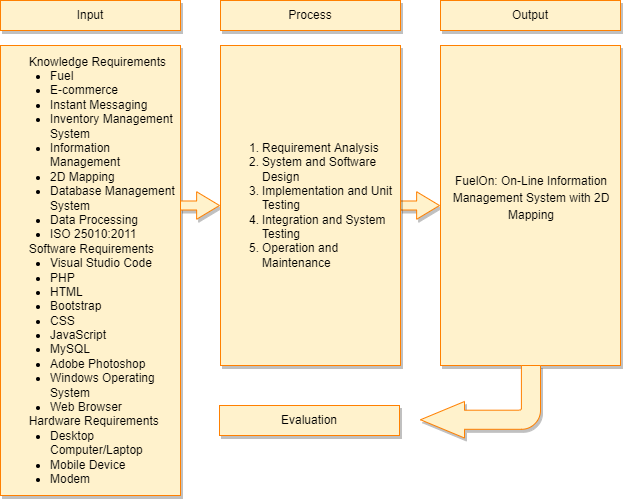

The diagram above was exported from draw.io. Its source (the exported page's mxGraphModel, read from the mxfile embedded in the PNG):
<mxGraphModel dx="1381" dy="795" grid="1" gridSize="10" guides="1" tooltips="1" connect="1" arrows="1" fold="1" page="1" pageScale="1" pageWidth="850" pageHeight="1100" math="0" shadow="0">
  <root>
    <mxCell id="0" />
    <mxCell id="1" parent="0" />
    <mxCell id="uKBHFZS0hQEJma6MKBvL-2" value="Input" style="rounded=0;whiteSpace=wrap;html=1;fillColor=#fff2cc;strokeColor=#FF8000;shadow=1;" vertex="1" parent="1">
      <mxGeometry x="130" y="195" width="180" height="30" as="geometry" />
    </mxCell>
    <mxCell id="uKBHFZS0hQEJma6MKBvL-6" value="&lt;span id=&quot;docs-internal-guid-f8b05672-7fff-5db2-d0b0-1846e6603663&quot;&gt;&lt;font style=&quot;font-size: 12px;&quot;&gt;&lt;p style=&quot;line-height:1.2;margin-top:0pt;margin-bottom:0pt;&quot; dir=&quot;ltr&quot;&gt;&lt;span style=&quot;font-family: Arial; background-color: transparent; font-variant-numeric: normal; font-variant-east-asian: normal; vertical-align: baseline;&quot;&gt;&lt;span style=&quot;white-space: pre;&quot;&gt;&#09;&lt;/span&gt;Knowledge Requirements&lt;/span&gt;&lt;/p&gt;&lt;ul style=&quot;margin-top:0;margin-bottom:0;padding-inline-start:48px;&quot;&gt;&lt;li aria-level=&quot;1&quot; style=&quot;list-style-type: disc; font-family: Arial; background-color: transparent; font-variant-numeric: normal; font-variant-east-asian: normal; vertical-align: baseline;&quot; dir=&quot;ltr&quot;&gt;&lt;p role=&quot;presentation&quot; style=&quot;line-height:1.2;margin-top:0pt;margin-bottom:0pt;&quot; dir=&quot;ltr&quot;&gt;&lt;span style=&quot;background-color: transparent; font-variant-numeric: normal; font-variant-east-asian: normal; vertical-align: baseline;&quot;&gt;Fuel&lt;/span&gt;&lt;/p&gt;&lt;/li&gt;&lt;li aria-level=&quot;1&quot; style=&quot;list-style-type: disc; font-family: Arial; background-color: transparent; font-variant-numeric: normal; font-variant-east-asian: normal; vertical-align: baseline;&quot; dir=&quot;ltr&quot;&gt;&lt;p role=&quot;presentation&quot; style=&quot;line-height:1.2;margin-top:0pt;margin-bottom:0pt;&quot; dir=&quot;ltr&quot;&gt;&lt;span style=&quot;background-color: transparent; font-variant-numeric: normal; font-variant-east-asian: normal; vertical-align: baseline;&quot;&gt;E-commerce&lt;/span&gt;&lt;/p&gt;&lt;/li&gt;&lt;li aria-level=&quot;1&quot; style=&quot;list-style-type: disc; font-family: Arial; background-color: transparent; font-variant-numeric: normal; font-variant-east-asian: normal; vertical-align: baseline;&quot; dir=&quot;ltr&quot;&gt;&lt;p role=&quot;presentation&quot; style=&quot;line-height:1.2;margin-top:0pt;margin-bottom:0pt;&quot; dir=&quot;ltr&quot;&gt;&lt;span style=&quot;background-color: transparent; font-variant-numeric: normal; font-variant-east-asian: normal; vertical-align: baseline;&quot;&gt;Instant Messaging&lt;/span&gt;&lt;/p&gt;&lt;/li&gt;&lt;li aria-level=&quot;1&quot; style=&quot;list-style-type: disc; font-family: Arial; background-color: transparent; font-variant-numeric: normal; font-variant-east-asian: normal; vertical-align: baseline;&quot; dir=&quot;ltr&quot;&gt;&lt;p role=&quot;presentation&quot; style=&quot;line-height:1.2;margin-top:0pt;margin-bottom:0pt;&quot; dir=&quot;ltr&quot;&gt;&lt;span style=&quot;background-color: transparent; font-variant-numeric: normal; font-variant-east-asian: normal; vertical-align: baseline;&quot;&gt;Inventory Management System&lt;/span&gt;&lt;/p&gt;&lt;/li&gt;&lt;li aria-level=&quot;1&quot; style=&quot;list-style-type: disc; font-family: Arial; background-color: transparent; font-variant-numeric: normal; font-variant-east-asian: normal; vertical-align: baseline;&quot; dir=&quot;ltr&quot;&gt;&lt;p role=&quot;presentation&quot; style=&quot;line-height:1.2;margin-top:0pt;margin-bottom:0pt;&quot; dir=&quot;ltr&quot;&gt;&lt;span style=&quot;background-color: transparent; font-variant-numeric: normal; font-variant-east-asian: normal; vertical-align: baseline;&quot;&gt;Information Management&lt;/span&gt;&lt;/p&gt;&lt;/li&gt;&lt;li aria-level=&quot;1&quot; style=&quot;list-style-type: disc; font-family: Arial; background-color: transparent; font-variant-numeric: normal; font-variant-east-asian: normal; vertical-align: baseline;&quot; dir=&quot;ltr&quot;&gt;&lt;p role=&quot;presentation&quot; style=&quot;line-height:1.2;margin-top:0pt;margin-bottom:0pt;&quot; dir=&quot;ltr&quot;&gt;&lt;span style=&quot;background-color: transparent; font-variant-numeric: normal; font-variant-east-asian: normal; vertical-align: baseline;&quot;&gt;2D Mapping&lt;/span&gt;&lt;/p&gt;&lt;/li&gt;&lt;li aria-level=&quot;1&quot; style=&quot;list-style-type: disc; font-family: Arial; background-color: transparent; font-variant-numeric: normal; font-variant-east-asian: normal; vertical-align: baseline;&quot; dir=&quot;ltr&quot;&gt;&lt;p role=&quot;presentation&quot; style=&quot;line-height:1.2;margin-top:0pt;margin-bottom:0pt;&quot; dir=&quot;ltr&quot;&gt;&lt;span style=&quot;background-color: transparent; font-variant-numeric: normal; font-variant-east-asian: normal; vertical-align: baseline;&quot;&gt;Database Management System&lt;/span&gt;&lt;/p&gt;&lt;/li&gt;&lt;li aria-level=&quot;1&quot; style=&quot;list-style-type: disc; font-family: Arial; background-color: transparent; font-variant-numeric: normal; font-variant-east-asian: normal; vertical-align: baseline;&quot; dir=&quot;ltr&quot;&gt;&lt;p role=&quot;presentation&quot; style=&quot;line-height:1.2;margin-top:0pt;margin-bottom:0pt;&quot; dir=&quot;ltr&quot;&gt;&lt;span style=&quot;background-color: transparent; font-variant-numeric: normal; font-variant-east-asian: normal; vertical-align: baseline;&quot;&gt;Data Processing&amp;nbsp;&lt;/span&gt;&lt;/p&gt;&lt;/li&gt;&lt;li aria-level=&quot;1&quot; style=&quot;list-style-type: disc; font-family: Arial; background-color: transparent; font-variant-numeric: normal; font-variant-east-asian: normal; vertical-align: baseline;&quot; dir=&quot;ltr&quot;&gt;&lt;p role=&quot;presentation&quot; style=&quot;line-height:1.2;margin-top:0pt;margin-bottom:0pt;&quot; dir=&quot;ltr&quot;&gt;&lt;span style=&quot;background-color: transparent; font-variant-numeric: normal; font-variant-east-asian: normal; vertical-align: baseline;&quot;&gt;ISO 25010:2011&lt;/span&gt;&lt;/p&gt;&lt;/li&gt;&lt;/ul&gt;&lt;p style=&quot;line-height:1.2;margin-top:0pt;margin-bottom:0pt;&quot; dir=&quot;ltr&quot;&gt;&lt;span style=&quot;font-family: Arial; background-color: transparent; font-variant-numeric: normal; font-variant-east-asian: normal; vertical-align: baseline;&quot;&gt;&lt;span style=&quot;white-space: pre;&quot;&gt;&#09;&lt;/span&gt;Software Requirements&lt;/span&gt;&lt;/p&gt;&lt;ul style=&quot;margin-top:0;margin-bottom:0;padding-inline-start:48px;&quot;&gt;&lt;li aria-level=&quot;1&quot; style=&quot;list-style-type: disc; font-family: Arial; background-color: transparent; font-variant-numeric: normal; font-variant-east-asian: normal; vertical-align: baseline;&quot; dir=&quot;ltr&quot;&gt;&lt;p role=&quot;presentation&quot; style=&quot;line-height:1.2;margin-top:0pt;margin-bottom:0pt;&quot; dir=&quot;ltr&quot;&gt;&lt;span style=&quot;background-color: transparent; font-variant-numeric: normal; font-variant-east-asian: normal; vertical-align: baseline;&quot;&gt;Visual Studio Code&lt;/span&gt;&lt;/p&gt;&lt;/li&gt;&lt;li aria-level=&quot;1&quot; style=&quot;list-style-type: disc; font-family: Arial; background-color: transparent; font-variant-numeric: normal; font-variant-east-asian: normal; vertical-align: baseline;&quot; dir=&quot;ltr&quot;&gt;&lt;p role=&quot;presentation&quot; style=&quot;line-height:1.2;margin-top:0pt;margin-bottom:0pt;&quot; dir=&quot;ltr&quot;&gt;&lt;span style=&quot;background-color: transparent; font-variant-numeric: normal; font-variant-east-asian: normal; vertical-align: baseline;&quot;&gt;PHP&lt;/span&gt;&lt;/p&gt;&lt;/li&gt;&lt;li aria-level=&quot;1&quot; style=&quot;list-style-type: disc; font-family: Arial; background-color: transparent; font-variant-numeric: normal; font-variant-east-asian: normal; vertical-align: baseline;&quot; dir=&quot;ltr&quot;&gt;&lt;p role=&quot;presentation&quot; style=&quot;line-height:1.2;margin-top:0pt;margin-bottom:0pt;&quot; dir=&quot;ltr&quot;&gt;&lt;span style=&quot;background-color: transparent; font-variant-numeric: normal; font-variant-east-asian: normal; vertical-align: baseline;&quot;&gt;HTML&lt;/span&gt;&lt;/p&gt;&lt;/li&gt;&lt;li aria-level=&quot;1&quot; style=&quot;list-style-type: disc; font-family: Arial; background-color: transparent; font-variant-numeric: normal; font-variant-east-asian: normal; vertical-align: baseline;&quot; dir=&quot;ltr&quot;&gt;&lt;p role=&quot;presentation&quot; style=&quot;line-height:1.2;margin-top:0pt;margin-bottom:0pt;&quot; dir=&quot;ltr&quot;&gt;&lt;span style=&quot;background-color: transparent; font-variant-numeric: normal; font-variant-east-asian: normal; vertical-align: baseline;&quot;&gt;Bootstrap&lt;/span&gt;&lt;/p&gt;&lt;/li&gt;&lt;li aria-level=&quot;1&quot; style=&quot;list-style-type: disc; font-family: Arial; background-color: transparent; font-variant-numeric: normal; font-variant-east-asian: normal; vertical-align: baseline;&quot; dir=&quot;ltr&quot;&gt;&lt;p role=&quot;presentation&quot; style=&quot;line-height:1.2;margin-top:0pt;margin-bottom:0pt;&quot; dir=&quot;ltr&quot;&gt;&lt;span style=&quot;background-color: transparent; font-variant-numeric: normal; font-variant-east-asian: normal; vertical-align: baseline;&quot;&gt;CSS&lt;/span&gt;&lt;/p&gt;&lt;/li&gt;&lt;li aria-level=&quot;1&quot; style=&quot;list-style-type: disc; font-family: Arial; background-color: transparent; font-variant-numeric: normal; font-variant-east-asian: normal; vertical-align: baseline;&quot; dir=&quot;ltr&quot;&gt;&lt;p role=&quot;presentation&quot; style=&quot;line-height:1.2;margin-top:0pt;margin-bottom:0pt;&quot; dir=&quot;ltr&quot;&gt;&lt;span style=&quot;background-color: transparent; font-variant-numeric: normal; font-variant-east-asian: normal; vertical-align: baseline;&quot;&gt;JavaScript&lt;/span&gt;&lt;/p&gt;&lt;/li&gt;&lt;li aria-level=&quot;1&quot; style=&quot;list-style-type: disc; font-family: Arial; background-color: transparent; font-variant-numeric: normal; font-variant-east-asian: normal; vertical-align: baseline;&quot; dir=&quot;ltr&quot;&gt;&lt;p role=&quot;presentation&quot; style=&quot;line-height:1.2;margin-top:0pt;margin-bottom:0pt;&quot; dir=&quot;ltr&quot;&gt;&lt;span style=&quot;background-color: transparent; font-variant-numeric: normal; font-variant-east-asian: normal; vertical-align: baseline;&quot;&gt;MySQL&lt;/span&gt;&lt;/p&gt;&lt;/li&gt;&lt;li aria-level=&quot;1&quot; style=&quot;list-style-type: disc; font-family: Arial; background-color: transparent; font-variant-numeric: normal; font-variant-east-asian: normal; vertical-align: baseline;&quot; dir=&quot;ltr&quot;&gt;&lt;p role=&quot;presentation&quot; style=&quot;line-height:1.2;margin-top:0pt;margin-bottom:0pt;&quot; dir=&quot;ltr&quot;&gt;&lt;span style=&quot;background-color: transparent; font-variant-numeric: normal; font-variant-east-asian: normal; vertical-align: baseline;&quot;&gt;Adobe Photoshop&lt;/span&gt;&lt;/p&gt;&lt;/li&gt;&lt;li aria-level=&quot;1&quot; style=&quot;list-style-type: disc; font-family: Arial; background-color: transparent; font-variant-numeric: normal; font-variant-east-asian: normal; vertical-align: baseline;&quot; dir=&quot;ltr&quot;&gt;&lt;p role=&quot;presentation&quot; style=&quot;line-height:1.2;margin-top:0pt;margin-bottom:0pt;&quot; dir=&quot;ltr&quot;&gt;&lt;span style=&quot;background-color: transparent; font-variant-numeric: normal; font-variant-east-asian: normal; vertical-align: baseline;&quot;&gt;Windows Operating System&lt;/span&gt;&lt;/p&gt;&lt;/li&gt;&lt;li aria-level=&quot;1&quot; style=&quot;list-style-type: disc; font-family: Arial; background-color: transparent; font-variant-numeric: normal; font-variant-east-asian: normal; vertical-align: baseline;&quot; dir=&quot;ltr&quot;&gt;&lt;p role=&quot;presentation&quot; style=&quot;line-height:1.2;margin-top:0pt;margin-bottom:0pt;&quot; dir=&quot;ltr&quot;&gt;&lt;span style=&quot;background-color: transparent; font-variant-numeric: normal; font-variant-east-asian: normal; vertical-align: baseline;&quot;&gt;Web Browser&lt;/span&gt;&lt;/p&gt;&lt;/li&gt;&lt;/ul&gt;&lt;p style=&quot;line-height:1.2;margin-top:0pt;margin-bottom:0pt;&quot; dir=&quot;ltr&quot;&gt;&lt;span style=&quot;font-family: Arial; background-color: transparent; font-variant-numeric: normal; font-variant-east-asian: normal; vertical-align: baseline;&quot;&gt;&lt;span style=&quot;white-space: pre;&quot;&gt;&#09;&lt;/span&gt;Hardware Requirements&lt;/span&gt;&lt;/p&gt;&lt;ul style=&quot;margin-top:0;margin-bottom:0;padding-inline-start:48px;&quot;&gt;&lt;li aria-level=&quot;1&quot; style=&quot;list-style-type: disc; font-family: Arial; background-color: transparent; font-variant-numeric: normal; font-variant-east-asian: normal; vertical-align: baseline;&quot; dir=&quot;ltr&quot;&gt;&lt;p role=&quot;presentation&quot; style=&quot;line-height:1.2;margin-top:0pt;margin-bottom:0pt;&quot; dir=&quot;ltr&quot;&gt;&lt;span style=&quot;background-color: transparent; font-variant-numeric: normal; font-variant-east-asian: normal; vertical-align: baseline;&quot;&gt;Desktop Computer/Laptop&lt;/span&gt;&lt;/p&gt;&lt;/li&gt;&lt;li aria-level=&quot;1&quot; style=&quot;list-style-type: disc; font-family: Arial; background-color: transparent; font-variant-numeric: normal; font-variant-east-asian: normal; vertical-align: baseline;&quot; dir=&quot;ltr&quot;&gt;&lt;p role=&quot;presentation&quot; style=&quot;line-height:1.2;margin-top:0pt;margin-bottom:0pt;&quot; dir=&quot;ltr&quot;&gt;&lt;span style=&quot;background-color: transparent; font-variant-numeric: normal; font-variant-east-asian: normal; vertical-align: baseline;&quot;&gt;Mobile Device&lt;/span&gt;&lt;/p&gt;&lt;/li&gt;&lt;li aria-level=&quot;1&quot; style=&quot;list-style-type: disc; font-family: Arial; background-color: transparent; font-variant-numeric: normal; font-variant-east-asian: normal; vertical-align: baseline;&quot; dir=&quot;ltr&quot;&gt;&lt;p role=&quot;presentation&quot; style=&quot;line-height: 1.2; margin-top: 0pt; margin-bottom: 0pt;&quot; dir=&quot;ltr&quot;&gt;&lt;span style=&quot;background-color: transparent; font-variant-numeric: normal; font-variant-east-asian: normal; vertical-align: baseline;&quot;&gt;Modem&lt;/span&gt;&lt;/p&gt;&lt;/li&gt;&lt;/ul&gt;&lt;/font&gt;&lt;/span&gt;" style="rounded=0;whiteSpace=wrap;html=1;align=left;fillColor=#fff2cc;strokeColor=#FF8000;shadow=1;" vertex="1" parent="1">
      <mxGeometry x="130" y="240" width="180" height="450" as="geometry" />
    </mxCell>
    <mxCell id="uKBHFZS0hQEJma6MKBvL-15" value="Process" style="rounded=0;whiteSpace=wrap;html=1;fillColor=#fff2cc;strokeColor=#FF8000;shadow=1;sketch=0;" vertex="1" parent="1">
      <mxGeometry x="350" y="195" width="180" height="30" as="geometry" />
    </mxCell>
    <mxCell id="uKBHFZS0hQEJma6MKBvL-17" value="Output" style="rounded=0;whiteSpace=wrap;html=1;fillColor=#fff2cc;strokeColor=#FF8000;shadow=1;" vertex="1" parent="1">
      <mxGeometry x="570" y="195" width="180" height="30" as="geometry" />
    </mxCell>
    <mxCell id="uKBHFZS0hQEJma6MKBvL-22" value="Evaluation" style="rounded=0;whiteSpace=wrap;html=1;fillColor=#fff2cc;strokeColor=#FF8000;shadow=1;sketch=0;" vertex="1" parent="1">
      <mxGeometry x="349" y="600" width="180" height="30" as="geometry" />
    </mxCell>
    <mxCell id="uKBHFZS0hQEJma6MKBvL-19" value="" style="shape=singleArrow;whiteSpace=wrap;html=1;rounded=5;fontFamily=Helvetica;fontSize=12;strokeColor=#FF8000;fillColor=#fff2cc;shadow=1;arrowWidth=0.32777777777777717;arrowSize=0.5861111111111115;" vertex="1" parent="1">
      <mxGeometry x="310" y="386.25" width="39" height="27.5" as="geometry" />
    </mxCell>
    <mxCell id="uKBHFZS0hQEJma6MKBvL-24" value="" style="shape=singleArrow;whiteSpace=wrap;html=1;rounded=5;fontFamily=Helvetica;fontSize=12;strokeColor=#FF8000;fillColor=#fff2cc;shadow=1;arrowWidth=0.32777777777777717;arrowSize=0.5861111111111115;" vertex="1" parent="1">
      <mxGeometry x="530" y="386.25" width="39" height="27.5" as="geometry" />
    </mxCell>
    <mxCell id="uKBHFZS0hQEJma6MKBvL-14" value="&lt;span id=&quot;docs-internal-guid-f8b05672-7fff-5db2-d0b0-1846e6603663&quot;&gt;&lt;font face=&quot;Arial&quot; style=&quot;font-size: 12px;&quot;&gt;&lt;p style=&quot;line-height:1.2;margin-top:0pt;margin-bottom:0pt;&quot; dir=&quot;ltr&quot;&gt;&lt;span id=&quot;docs-internal-guid-0a3f3587-7fff-3fea-6a60-5dbc02389dd4&quot;&gt;&lt;/span&gt;&lt;/p&gt;&lt;div&gt;&lt;ol&gt;&lt;li&gt;Requirement Analysis&lt;/li&gt;&lt;li&gt;System and Software Design&lt;/li&gt;&lt;li&gt;Implementation and Unit Testing&lt;/li&gt;&lt;li&gt;Integration and System Testing&lt;/li&gt;&lt;li&gt;Operation and Maintenance&lt;/li&gt;&lt;/ol&gt;&lt;/div&gt;&lt;/font&gt;&lt;/span&gt;" style="rounded=0;whiteSpace=wrap;html=1;align=left;fillColor=#fff2cc;strokeColor=#FF8000;shadow=1;" vertex="1" parent="1">
      <mxGeometry x="350" y="240" width="180" height="320" as="geometry" />
    </mxCell>
    <mxCell id="uKBHFZS0hQEJma6MKBvL-16" value="&lt;span style=&quot;&quot; id=&quot;docs-internal-guid-f8b05672-7fff-5db2-d0b0-1846e6603663&quot;&gt;&lt;font style=&quot;font-size: 12px;&quot;&gt;&lt;p style=&quot;line-height:1.38;text-align: center;margin-top:0pt;margin-bottom:0pt;&quot; dir=&quot;ltr&quot;&gt;&lt;span style=&quot;font-family: Arial; color: rgb(0, 0, 0); background-color: transparent; font-weight: 400; font-style: normal; font-variant: normal; text-decoration: none; vertical-align: baseline;&quot;&gt;FuelOn: On-Line Information Management System with 2D Mapping&lt;/span&gt;&lt;/p&gt;&lt;p style=&quot;line-height:1.2;margin-top:0pt;margin-bottom:0pt;&quot; dir=&quot;ltr&quot;&gt;&lt;span id=&quot;docs-internal-guid-e5e8ef83-7fff-c5cb-1ee7-44100140c5f2&quot;&gt;&lt;br&gt;&lt;/span&gt;&lt;/p&gt;&lt;/font&gt;&lt;/span&gt;" style="rounded=0;whiteSpace=wrap;html=1;align=left;fillColor=#fff2cc;strokeColor=#FF8000;shadow=1;" vertex="1" parent="1">
      <mxGeometry x="570" y="240" width="180" height="320" as="geometry" />
    </mxCell>
    <mxCell id="uKBHFZS0hQEJma6MKBvL-23" value="" style="html=1;shadow=1;dashed=0;align=center;verticalAlign=middle;shape=mxgraph.arrows2.bendArrow;dy=9.55;dx=44;notch=0;arrowHead=36.5;rounded=1;fontFamily=Helvetica;fontSize=12;strokeColor=#FF8000;fillColor=#fff2cc;rotation=-180;" vertex="1" parent="1">
      <mxGeometry x="550" y="560" width="120" height="72.5" as="geometry" />
    </mxCell>
  </root>
</mxGraphModel>